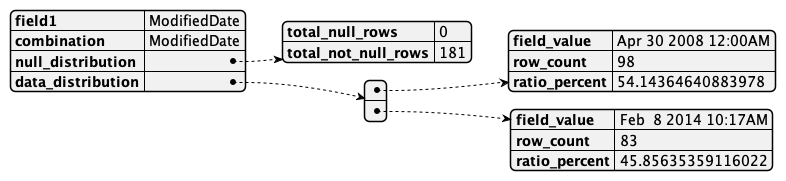

The diagram above was rendered by PlantUML. Its source (embedded in the PNG):
@startjson
{
    "field1": "ModifiedDate",
    "combination": "ModifiedDate",
    "null_distribution": {
        "total_null_rows": 0,
        "total_not_null_rows": 181
    },
    "data_distribution": [
        {
            "field_value": "Apr 30 2008 12:00AM",
            "row_count": 98,
            "ratio_percent": 54.14364640883978
        },
        {
            "field_value": "Feb  8 2014 10:17AM",
            "row_count": 83,
            "ratio_percent": 45.85635359116022
        }
    ]
}
@endjson